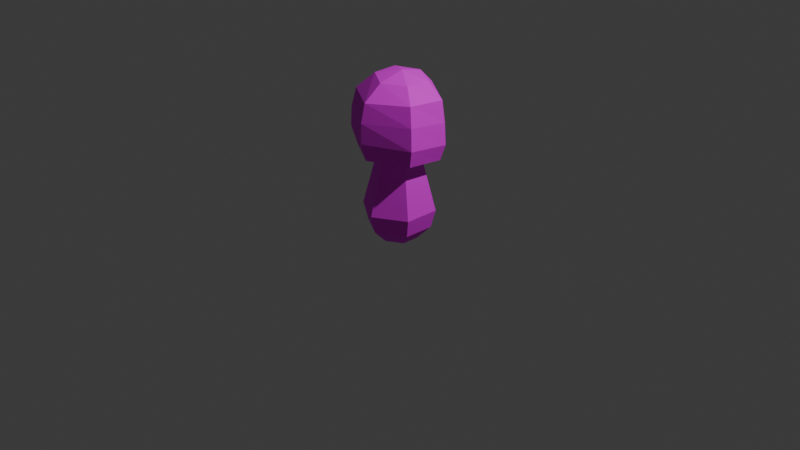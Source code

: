 # Source: tinyMushroom01.blend  (saved by Blender 4.0.36; exported with 4.5.12 LTS)
import bpy
from mathutils import Matrix  # noqa: F401  (used for matrix-valued properties, if any)

bpy.ops.wm.read_factory_settings(use_empty=True)
scene = bpy.context.scene
scene.name = 'Scene'

# ---- collections
col_collection = bpy.data.collections.new('Collection'); scene.collection.children.link(col_collection)

# ---- images (referenced by path relative to the original .blend; pixels are not part of the script)
import os
ASSET_DIR = os.environ.get("B2B_ASSET_DIR", "")  # directory of the original .blend (textures are referenced by path, not embedded)
HERE = os.path.dirname(os.path.abspath(__file__))  # packed textures are extracted next to this script under _unpacked/

def load_image(name, relpath, width, height, colorspace="sRGB"):
    """Load a texture the original file referenced (path relative to the .blend, or extracted next to this script)."""
    p = next((c for c in (os.path.join(HERE, relpath), os.path.join(ASSET_DIR, relpath)) if relpath and os.path.exists(c)), "")
    if p:
        img = bpy.data.images.load(p, check_existing=True)
        img.name = name
    else:  # same state as the original file: an image datablock whose file is absent (Cycles renders it pink)
        img = bpy.data.images.new(name, width, height)
        img.source = "FILE"
        img.filepath = "//" + (relpath or name)
    img.colorspace_settings.name = colorspace
    return img
img_tinymushy1texture = load_image('tinyMushy1texture', '', 1024, 1024, 'sRGB')

# ---- materials (node trees are filled in below, after node groups)
mat_material_003 = bpy.data.materials.new('Material.003')
mat_material_003.use_transparent_shadow = False

# ---- material node trees
mat_material_003.use_nodes = True; mat_material_003.node_tree.nodes.clear()
_N = mat_material_003.node_tree.nodes; _L = mat_material_003.node_tree.links
n0 = _N.new('ShaderNodeBsdfPrincipled'); n0.name = 'Principled BSDF'; n0.location = (10, 300)
n0.inputs[2].default_value = 0.8578
n0.inputs[3].default_value = 1.45
n1 = _N.new('ShaderNodeOutputMaterial'); n1.name = 'Material Output'; n1.location = (300, 300)
n2 = _N.new('ShaderNodeTexImage'); n2.name = 'Image Texture'; n2.location = (-280, 275)
n2.image = img_tinymushy1texture
_L.new(n0.outputs[0], n1.inputs[0])
_L.new(n2.outputs[0], n0.inputs[0])
n1.is_active_output = True

# ---- world
world_world = bpy.data.worlds.new('World'); scene.world = world_world
world_world.use_nodes = True; world_world.node_tree.nodes.clear()
_N = world_world.node_tree.nodes; _L = world_world.node_tree.links
n0 = _N.new('ShaderNodeOutputWorld'); n0.name = 'World Output'; n0.location = (300, 300)
n1 = _N.new('ShaderNodeBackground'); n1.name = 'Background'; n1.location = (10, 300)
n1.inputs[0].default_value = (0.05088, 0.05088, 0.05088, 1.0)
_L.new(n1.outputs[0], n0.inputs[0])
n0.is_active_output = True
world_world.color = (0.05088, 0.05088, 0.05088)
world_world.use_sun_shadow = False
world_world.sun_shadow_jitter_overblur = 0.0

# ---- cameras
cam_camera = bpy.data.cameras.new('Camera')
cam_camera.clip_end = 100.0
cam_camera.ortho_scale = 7.314

# ---- lights
light_light = bpy.data.lights.new('Light', 'POINT')
light_light.transmission_factor = 0.0
light_light.use_soft_falloff = False
light_light.energy = 1000.0
light_light.shadow_soft_size = 0.1
light_light.shadow_maximum_resolution = 0.006
light_light.use_absolute_resolution = True

# ---- meshes
me_cone = bpy.data.meshes.new('Cone')
me_cone.from_pydata([(0.0, 0.5, -0.75), (0.0, 0.1, 0.75), (0.433, 0.25, -0.75), (0.0866, 0.05, 0.75), (0.433, -0.25, -0.75), (0.0866, -0.05, 0.75), (0.0, -0.5, -0.75), (0.0, -0.1, 0.75), (-0.433, -0.25, -0.75), (-0.0866, -0.05, 0.75), (-0.433, 0.25, -0.75), (-0.0866, 0.05, 0.75), (0.0, 0.25, -0.317), (0.0, 0.433, -0.5), (0.0, 0.5, -0.75), (0.0, 0.433, -1.0), (0.0, 0.25, -1.183), (0.2165, 0.125, -0.317), (0.375, 0.2165, -0.5), (0.433, 0.25, -0.75), (0.375, 0.2165, -1.0), (0.2165, 0.125, -1.183), (0.2165, -0.125, -0.317), (0.375, -0.2165, -0.5), (0.433, -0.25, -0.75), (0.375, -0.2165, -1.0), (0.2165, -0.125, -1.183), (-3.725e-08, -0.25, -0.317), (-5.96e-08, -0.433, -0.5), (-7.451e-08, -0.5, -0.75), (-5.96e-08, -0.433, -1.0), (-3.725e-08, -0.25, -1.183), (0.0, 0.0, -0.25), (-0.2165, -0.125, -0.317), (-0.375, -0.2165, -0.5), (-0.433, -0.25, -0.75), (-0.375, -0.2165, -1.0), (-0.2165, -0.125, -1.183), (-0.2165, 0.125, -0.317), (-0.375, 0.2165, -0.5), (-0.433, 0.25, -0.75), (-0.375, 0.2165, -1.0), (-0.2165, 0.125, -1.183), (0.0, 0.0, -1.25)], [], [(0, 1, 3, 2), (2, 3, 5, 4), (4, 5, 7, 6), (6, 7, 9, 8), (3, 1, 11, 9, 7, 5), (8, 9, 11, 10), (10, 11, 1, 0), (0, 2, 4, 6, 8, 10), (43, 16, 21), (15, 14, 19, 20), (13, 12, 17, 18), (16, 15, 20, 21), (14, 13, 18, 19), (12, 32, 17), (21, 20, 25, 26), (19, 18, 23, 24), (17, 32, 22), (43, 21, 26), (20, 19, 24, 25), (18, 17, 22, 23), (26, 25, 30, 31), (24, 23, 28, 29), (22, 32, 27), (43, 26, 31), (25, 24, 29, 30), (23, 22, 27, 28), (31, 30, 36, 37), (29, 28, 34, 35), (27, 32, 33), (43, 31, 37), (30, 29, 35, 36), (28, 27, 33, 34), (37, 36, 41, 42), (35, 34, 39, 40), (33, 32, 38), (43, 37, 42), (36, 35, 40, 41), (34, 33, 38, 39), (40, 39, 13, 14), (38, 32, 12), (43, 42, 16), (41, 40, 14, 15), (39, 38, 12, 13), (42, 41, 15, 16)])
_uv = me_cone.uv_layers.new(name='UVMap')
_uv.uv.foreach_set('vector', [0.07689, 0.4585, 0.01538, 0.01697, 0.04307, 0.009376, 0.2154, 0.4206, 0.2154, 0.4206, 0.04307, 0.009376, 0.05539, 4.516e-09, 0.277, 0.3737, 0.277, 0.4496, 0.277, 0.01519, 0.2923, 0.01697, 0.3539, 0.4585, 0.3539, 0.4585, 0.2923, 0.01697, 0.32, 0.009376, 0.4923, 0.4206, 0.6037, 0.3165, 0.6037, 0.3452, 0.5788, 0.3595, 0.5539, 0.3452, 0.5539, 0.3165, 0.5788, 0.3021, 0.4923, 0.4206, 0.32, 0.009376, 0.3324, -3.29e-09, 0.5539, 0.3737, -1.335e-08, 0.4496, 3.151e-08, 0.01519, 0.01538, 0.01697, 0.07689, 0.4585, 0.4951, 0.6739, 0.3707, 0.7457, 0.2463, 0.6739, 0.2463, 0.5303, 0.3707, 0.4585, 0.4951, 0.5303, 0.7965, 0.8701, 0.7344, 0.906, 0.7344, 0.8342, 0.4951, 0.5399, 0.561, 0.5303, 0.561, 0.6739, 0.4951, 0.6643, 0.6347, 0.5399, 0.6964, 0.5662, 0.6964, 0.638, 0.6347, 0.6643, 0.7344, 0.906, 0.6889, 0.9322, 0.6889, 0.8079, 0.7344, 0.8342, 0.561, 0.5303, 0.6347, 0.5399, 0.6347, 0.6643, 0.561, 0.6739, 0.519, 0.906, 0.5812, 0.8701, 0.5812, 0.9419, 0.7344, 0.8342, 0.6889, 0.8079, 0.7965, 0.7457, 0.7965, 0.7983, 0.561, 0.6739, 0.6347, 0.6643, 0.6598, 0.7265, 0.5899, 0.7457, 0.5812, 0.9419, 0.5812, 0.8701, 0.6433, 0.906, 0.7965, 0.8701, 0.7344, 0.8342, 0.7965, 0.7983, 0.4951, 0.6643, 0.561, 0.6739, 0.5899, 0.7457, 0.5201, 0.7265, 0.5812, 0.9944, 0.5812, 0.9419, 0.6433, 0.906, 0.6889, 0.9322, 0.7965, 0.7983, 0.7965, 0.7457, 0.9042, 0.8079, 0.8587, 0.8342, 0.8029, 0.7457, 0.7331, 0.7265, 0.7581, 0.6643, 0.8318, 0.6739, 0.6433, 0.906, 0.5812, 0.8701, 0.6433, 0.8342, 0.7965, 0.8701, 0.7965, 0.7983, 0.8587, 0.8342, 0.8727, 0.7265, 0.8029, 0.7457, 0.8318, 0.6739, 0.8978, 0.6643, 0.6889, 0.9322, 0.6433, 0.906, 0.6433, 0.8342, 0.6889, 0.8079, 0.8587, 0.8342, 0.9042, 0.8079, 0.9042, 0.9322, 0.8587, 0.906, 0.8318, 0.6739, 0.7581, 0.6643, 0.7581, 0.5399, 0.8318, 0.5303, 0.6433, 0.8342, 0.5812, 0.8701, 0.5812, 0.7983, 0.7965, 0.8701, 0.8587, 0.8342, 0.8587, 0.906, 0.8978, 0.6643, 0.8318, 0.6739, 0.8318, 0.5303, 0.8978, 0.5399, 0.7581, 0.6643, 0.6964, 0.638, 0.6964, 0.5662, 0.7581, 0.5399, 0.8587, 0.906, 0.9042, 0.9322, 0.7965, 0.9944, 0.7965, 0.9419, 0.8318, 0.5303, 0.7581, 0.5399, 0.7331, 0.4778, 0.8029, 0.4585, 0.5812, 0.7983, 0.5812, 0.8701, 0.519, 0.8342, 0.7965, 0.8701, 0.8587, 0.906, 0.7965, 0.9419, 0.8978, 0.5399, 0.8318, 0.5303, 0.8029, 0.4585, 0.8727, 0.4778, 0.5812, 0.7457, 0.5812, 0.7983, 0.519, 0.8342, 0.4735, 0.8079, 0.5899, 0.4585, 0.6598, 0.4778, 0.6347, 0.5399, 0.561, 0.5303, 0.519, 0.8342, 0.5812, 0.8701, 0.519, 0.906, 0.7965, 0.8701, 0.7965, 0.9419, 0.7344, 0.906, 0.5201, 0.4778, 0.5899, 0.4585, 0.561, 0.5303, 0.4951, 0.5399, 0.4735, 0.8079, 0.519, 0.8342, 0.519, 0.906, 0.4735, 0.9322, 0.7965, 0.9419, 0.7965, 0.9944, 0.6889, 0.9322, 0.7344, 0.906])
me_cone.materials.append(mat_material_003)
me_cone.update()
me_sphere_001 = bpy.data.meshes.new('Sphere.001')
me_sphere_001.from_pydata([(0.03483, 0.2627, 0.393), (0.01795, 0.4401, 0.2286), (0.004109, 0.4987, -0.006976), (0.001051, 0.5218, -0.2518), (0.0002067, 0.4605, -0.4355), (0.2724, 0.1321, 0.3634), (0.4097, 0.2037, 0.1787), (0.4369, 0.218, -0.05609), (0.4452, 0.2265, -0.3001), (0.3919, 0.2046, -0.474), (0.2638, -0.1385, 0.3632), (0.4022, -0.2276, 0.2125), (0.4386, -0.2512, -0.0001856), (0.4523, -0.2596, -0.2405), (0.3993, -0.2306, -0.4296), (0.02985, -0.2833, 0.3746), (0.01325, -0.4772, 0.2081), (-0.002423, -0.5136, 0.0008629), (-0.01047, -0.5104, -0.2214), (-0.006501, -0.4527, -0.4148), (0.03729, 0.004598, 0.4524), (-0.1998, -0.1475, 0.4009), (-0.3708, -0.2493, 0.2266), (-0.4387, -0.2575, 0.004189), (-0.4676, -0.2433, -0.2137), (-0.4128, -0.2129, -0.3997), (-0.2004, 0.1248, 0.4093), (-0.3765, 0.2167, 0.2296), (-0.4376, 0.2562, -0.02919), (-0.4576, 0.2678, -0.2801), (-0.4041, 0.2367, -0.4532), (-0.0004292, 0.004231, -0.1932)], [], [(31, 4, 9), (3, 2, 7, 8), (1, 0, 5, 6), (4, 3, 8, 9), (2, 1, 6, 7), (0, 20, 5), (8, 7, 12, 13), (6, 5, 10, 11), (9, 8, 13, 14), (7, 6, 11, 12), (5, 20, 10), (31, 9, 14), (11, 10, 15, 16), (14, 13, 18, 19), (12, 11, 16, 17), (10, 20, 15), (31, 14, 19), (13, 12, 17, 18), (19, 18, 24, 25), (17, 16, 22, 23), (15, 20, 21), (31, 19, 25), (18, 17, 23, 24), (16, 15, 21, 22), (25, 24, 29, 30), (23, 22, 27, 28), (21, 20, 26), (31, 25, 30), (24, 23, 28, 29), (22, 21, 26, 27), (30, 29, 3, 4), (28, 27, 1, 2), (26, 20, 0), (31, 30, 4), (29, 28, 2, 3), (27, 26, 0, 1)])
_uv = me_sphere_001.uv_layers.new(name='UVMap')
_uv.uv.foreach_set('vector', [0.8855, 0.1336, 0.7524, 0.07228, 0.8536, 0.02496, 0.06161, 0.5294, 0.1319, 0.5325, 0.1204, 0.6808, 0.05038, 0.6827, 0.1994, 0.5438, 0.2463, 0.5747, 0.2393, 0.6525, 0.1875, 0.6753, 0.008715, 0.5397, 0.06161, 0.5294, 0.05038, 0.6827, 1.309e-08, 0.6742, 0.1319, 0.5325, 0.1994, 0.5438, 0.1875, 0.6753, 0.1204, 0.6808, 0.2862, 0.8305, 0.3488, 0.8657, 0.2831, 0.9086, 0.05038, 0.6827, 0.1204, 0.6808, 0.1353, 0.7541, 0.06635, 0.76, 0.2463, 0.9407, 0.2831, 0.9086, 0.3508, 0.9459, 0.3531, 1.0, 0.8536, 0.02496, 0.8782, -9.566e-09, 0.9951, 0.07385, 0.9573, 0.09129, 0.1204, 0.6808, 0.1875, 0.6753, 0.1961, 0.7406, 0.1353, 0.7541, 0.2831, 0.9086, 0.3488, 0.8657, 0.3508, 0.9459, 0.8855, 0.1336, 0.8536, 0.02496, 0.9573, 0.09129, 0.3531, 1.0, 0.3508, 0.9459, 0.4211, 0.9097, 0.4723, 0.9423, 0.9573, 0.09129, 0.9951, 0.07385, 0.9951, 0.2206, 0.9575, 0.2204, 0.665, -2.282e-09, 0.7267, 0.008327, 0.7325, 0.068, 0.6733, 0.07054, 0.3508, 0.9459, 0.3488, 0.8657, 0.4211, 0.9097, 0.8855, 0.1336, 0.9573, 0.09129, 0.9575, 0.2204, 0.5958, -6.14e-09, 0.665, -2.282e-09, 0.6733, 0.07054, 0.6098, 0.07725, 0.5546, 0.08838, 0.6098, 0.07725, 0.6222, 0.2288, 0.5679, 0.2233, 0.6733, 0.07054, 0.7325, 0.068, 0.7464, 0.1956, 0.684, 0.2154, 0.4211, 0.9097, 0.3488, 0.8657, 0.4218, 0.833, 0.8855, 0.1336, 0.9575, 0.2204, 0.8549, 0.2749, 0.6098, 0.07725, 0.6733, 0.07054, 0.684, 0.2154, 0.6222, 0.2288, 0.4723, 0.9423, 0.4211, 0.9097, 0.4218, 0.833, 0.4735, 0.8151, 0.5679, 0.2233, 0.6222, 0.2288, 0.6047, 0.3021, 0.5539, 0.2877, 0.684, 0.2154, 0.7464, 0.1956, 0.7489, 0.2649, 0.6761, 0.2907, 0.4218, 0.833, 0.3488, 0.8657, 0.355, 0.7927, 0.8855, 0.1336, 0.8549, 0.2749, 0.7489, 0.203, 0.6222, 0.2288, 0.684, 0.2154, 0.6761, 0.2907, 0.6047, 0.3021, 0.4735, 0.8151, 0.4218, 0.833, 0.355, 0.7927, 0.3599, 0.7457, 8.023e-09, 0.4771, 0.04938, 0.4585, 0.06161, 0.5294, 0.008715, 0.5397, 0.1215, 0.4639, 0.1962, 0.4835, 0.1994, 0.5438, 0.1319, 0.5325, 0.355, 0.7927, 0.3488, 0.8657, 0.2862, 0.8305, 0.8855, 0.1336, 0.7489, 0.203, 0.7524, 0.07228, 0.04938, 0.4585, 0.1215, 0.4639, 0.1319, 0.5325, 0.06161, 0.5294, 0.3599, 0.7457, 0.355, 0.7927, 0.2862, 0.8305, 0.2463, 0.8088])
me_sphere_001.materials.append(mat_material_003)
me_sphere_001.update()

# ---- objects
ob_light = bpy.data.objects.new('Light', light_light)
ob_camera = bpy.data.objects.new('Camera', cam_camera)
ob_cone = bpy.data.objects.new('Cone', me_cone)
ob_sphere = bpy.data.objects.new('Sphere', me_sphere_001)

# ---- transforms, parenting, visibility, modifiers, constraints
ob_light.location = (4.076, 1.005, 5.904)
ob_light.rotation_euler = (0.6503, 0.05522, 1.866)
ob_light.lock_rotations_4d = False
ob_light.empty_display_type = 'ARROWS'
ob_light.color = (0.0, 0.0, 0.0, 0.0)
ob_light.lineart.crease_threshold = 0.0
ob_camera.location = (7.359, -6.926, 4.958)
ob_camera.rotation_euler = (1.109, 0.0, 0.8149)
ob_camera.lock_rotations_4d = False
ob_camera.empty_display_type = 'ARROWS'
ob_camera.color = (0.0, 0.0, 0.0, 0.0)
ob_camera.display_type = 'WIRE'
ob_camera.lineart.crease_threshold = 0.0
ob_cone.location = (0.0, 0.0, 0.7148)
ob_cone.scale = (0.7614, 0.7614, 0.7614)
ob_sphere.location = (0.0, 0.0, 1.156)
ob_sphere.scale = (0.9543, 0.9543, 0.9543)

# ---- collection membership
col_collection.objects.link(ob_light)
col_collection.objects.link(ob_camera)
col_collection.objects.link(ob_cone)
col_collection.objects.link(ob_sphere)

# ---- scene / render settings (as saved in the file)
scene.camera = ob_camera
scene.frame_start = 1; scene.frame_end = 250; scene.frame_set(1)
scene.render.engine = 'BLENDER_EEVEE_NEXT'
scene.cycles.sampling_pattern = 'TABULATED_SOBOL'
bpy.context.view_layer.update()
